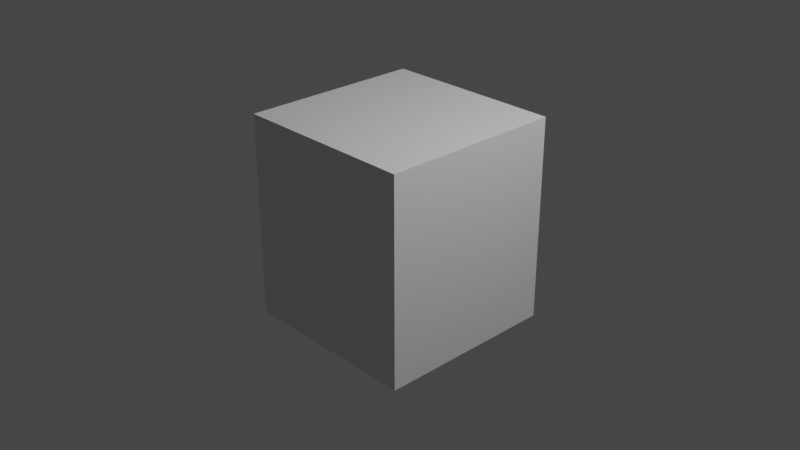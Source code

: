 # Source: pedestal.blend  (saved by Blender 3.1.7; exported with 4.5.12 LTS)
import bpy
from mathutils import Matrix  # noqa: F401  (used for matrix-valued properties, if any)

bpy.ops.wm.read_factory_settings(use_empty=True)
scene = bpy.context.scene
scene.name = 'Scene'

# ---- collections
col_collection = bpy.data.collections.new('Collection'); scene.collection.children.link(col_collection)

# ---- materials (node trees are filled in below, after node groups)
mat_material = bpy.data.materials.new('Material')
mat_material.alpha_threshold = 0.0
mat_material.use_transparent_shadow = False
mat_material.line_color = (0.0, 0.0, 0.0, 1.0)

# ---- material node trees
mat_material.use_nodes = True; mat_material.node_tree.nodes.clear()
_N = mat_material.node_tree.nodes; _L = mat_material.node_tree.links
n0 = _N.new('ShaderNodeOutputMaterial'); n0.name = 'Material Output'; n0.location = (300, 300)
n1 = _N.new('ShaderNodeBsdfPrincipled'); n1.name = 'Principled BSDF'; n1.location = (10, 300)
n1.distribution = 'GGX'
n1.subsurface_method = 'RANDOM_WALK_SKIN'
n1.inputs[2].default_value = 0.4
n1.inputs[3].default_value = 1.45
n1.inputs[27].default_value = (0.0, 0.0, 0.0, 1.0)
n1.inputs[28].default_value = 1.0
_L.new(n1.outputs[0], n0.inputs[0])
n0.is_active_output = True

# ---- world
world_world = bpy.data.worlds.new('World'); scene.world = world_world
world_world.use_nodes = True; world_world.node_tree.nodes.clear()
_N = world_world.node_tree.nodes; _L = world_world.node_tree.links
n0 = _N.new('ShaderNodeOutputWorld'); n0.name = 'World Output'; n0.location = (300, 300)
n1 = _N.new('ShaderNodeBackground'); n1.name = 'Background'; n1.location = (10, 300)
n1.inputs[0].default_value = (0.05088, 0.05088, 0.05088, 1.0)
_L.new(n1.outputs[0], n0.inputs[0])
n0.is_active_output = True
world_world.color = (0.05088, 0.05088, 0.05088)
world_world.use_sun_shadow = False
world_world.sun_shadow_jitter_overblur = 0.0

# ---- cameras
cam_camera = bpy.data.cameras.new('Camera')
cam_camera.clip_end = 100.0
cam_camera.ortho_scale = 7.314

# ---- lights
light_light = bpy.data.lights.new('Light', 'POINT')
light_light.transmission_factor = 0.0
light_light.energy = 1000.0
light_light.shadow_soft_size = 0.1
light_light.shadow_maximum_resolution = 0.006
light_light.use_absolute_resolution = True

# ---- meshes
me_cube = bpy.data.meshes.new('Cube')
me_cube.from_pydata([(1.0, 1.0, 1.115), (1.0, 1.0, -1.115), (1.0, -1.0, 1.115), (1.0, -1.0, -1.115), (-1.0, 1.0, 1.115), (-1.0, 1.0, -1.115), (-1.0, -1.0, 1.115), (-1.0, -1.0, -1.115)], [], [(0, 4, 6, 2), (3, 2, 6, 7), (7, 6, 4, 5), (5, 1, 3, 7), (1, 0, 2, 3), (5, 4, 0, 1)])
_uv = me_cube.uv_layers.new(name='UVMap')
_uv.uv.foreach_set('vector', [0.625, 0.5, 0.875, 0.5, 0.875, 0.75, 0.625, 0.75, 0.375, 0.75, 0.625, 0.75, 0.625, 1.0, 0.375, 1.0, 0.375, 0.0, 0.625, 0.0, 0.625, 0.25, 0.375, 0.25, 0.125, 0.5, 0.375, 0.5, 0.375, 0.75, 0.125, 0.75, 0.375, 0.5, 0.625, 0.5, 0.625, 0.75, 0.375, 0.75, 0.375, 0.25, 0.625, 0.25, 0.625, 0.5, 0.375, 0.5])
me_cube.materials.append(mat_material)
me_cube.use_remesh_preserve_volume = False
me_cube.use_remesh_preserve_attributes = False
me_cube.use_mirror_vertex_groups = False
me_cube.update()

# ---- objects
ob_cube = bpy.data.objects.new('Cube', me_cube)
ob_light = bpy.data.objects.new('Light', light_light)
ob_camera = bpy.data.objects.new('Camera', cam_camera)

# ---- transforms, parenting, visibility, modifiers, constraints
ob_cube.location = (0.0, 0.0, 0.0)
ob_cube.lock_rotations_4d = False
ob_cube.empty_display_type = 'ARROWS'
ob_cube.lineart.crease_threshold = 0.0
ob_light.location = (4.076, 1.005, 5.904)
ob_light.rotation_euler = (0.6503, 0.05522, 1.866)
ob_light.lock_rotations_4d = False
ob_light.empty_display_type = 'ARROWS'
ob_light.color = (0.0, 0.0, 0.0, 0.0)
ob_light.lineart.crease_threshold = 0.0
ob_camera.location = (7.359, -6.926, 4.958)
ob_camera.rotation_euler = (1.109, 0.0, 0.8149)
ob_camera.lock_rotations_4d = False
ob_camera.empty_display_type = 'ARROWS'
ob_camera.color = (0.0, 0.0, 0.0, 0.0)
ob_camera.display_type = 'WIRE'
ob_camera.lineart.crease_threshold = 0.0

# ---- collection membership
col_collection.objects.link(ob_cube)
col_collection.objects.link(ob_light)
col_collection.objects.link(ob_camera)

# ---- scene / render settings (as saved in the file)
scene.camera = ob_camera
scene.frame_start = 1; scene.frame_end = 250; scene.frame_set(1)
scene.render.engine = 'BLENDER_EEVEE_NEXT'
scene.cycles.sampling_pattern = 'TABULATED_SOBOL'
scene.cycles.use_light_tree = False
scene.view_settings.view_transform = 'Filmic'
bpy.context.view_layer.update()
